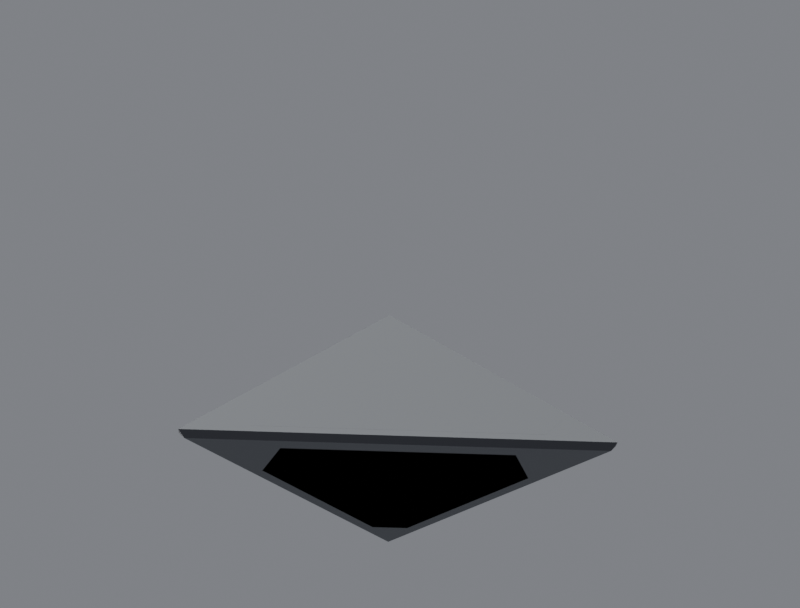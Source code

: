 # Source: R4B_Tetra.blend  (saved by Blender 5.3.31; exported with 4.5.12 LTS)
import bpy
from mathutils import Matrix  # noqa: F401  (used for matrix-valued properties, if any)

bpy.ops.wm.read_factory_settings(use_empty=True)
scene = bpy.context.scene
scene.name = 'Scene'

# ---- collections
col_r4b_tetra = bpy.data.collections.new('R4B_Tetra'); scene.collection.children.link(col_r4b_tetra)
col_r4b_tetra_lod1 = bpy.data.collections.new('R4B_Tetra_LOD1'); scene.collection.children.link(col_r4b_tetra_lod1)

# ---- materials (node trees are filled in below, after node groups)
mat_r4p_base = bpy.data.materials.new('R4P_Base')
mat_r4p_base.diffuse_color = (0.16, 0.17, 0.18, 1.0)
mat_r4p_base.roughness = 0.55
mat_r4p_base.metallic = 0.35
mat_r4p_secondary = bpy.data.materials.new('R4P_Secondary')
mat_r4p_secondary.diffuse_color = (0.035, 0.038, 0.045, 1.0)
mat_r4p_secondary.roughness = 0.45
mat_r4p_secondary.metallic = 0.55
mat_r4p_trim = bpy.data.materials.new('R4P_Trim')
mat_r4p_trim.diffuse_color = (0.035, 0.038, 0.045, 1.0)
mat_r4p_trim.roughness = 0.45
mat_r4p_trim.metallic = 0.55

# ---- material node trees
mat_r4p_base.use_nodes = True; mat_r4p_base.node_tree.nodes.clear()
_N = mat_r4p_base.node_tree.nodes; _L = mat_r4p_base.node_tree.links
n0 = _N.new('ShaderNodeBsdfPrincipled'); n0.name = 'Principled BSDF'; n0.location = (-200, 100)
n0.inputs[0].default_value = (0.16, 0.17, 0.18, 1.0)
n0.inputs[1].default_value = 0.35
n0.inputs[2].default_value = 0.55
n0.inputs[10].default_value = 0.005
n1 = _N.new('ShaderNodeOutputMaterial'); n1.name = 'Material Output'; n1.location = (200, 100)
_L.new(n0.outputs[0], n1.inputs[0])
n1.is_active_output = True
mat_r4p_secondary.use_nodes = True; mat_r4p_secondary.node_tree.nodes.clear()
_N = mat_r4p_secondary.node_tree.nodes; _L = mat_r4p_secondary.node_tree.links
n0 = _N.new('ShaderNodeBsdfPrincipled'); n0.name = 'Principled BSDF'; n0.location = (-200, 100)
n0.inputs[0].default_value = (0.035, 0.038, 0.045, 1.0)
n0.inputs[1].default_value = 0.55
n0.inputs[2].default_value = 0.45
n0.inputs[10].default_value = 0.005
n1 = _N.new('ShaderNodeOutputMaterial'); n1.name = 'Material Output'; n1.location = (200, 100)
_L.new(n0.outputs[0], n1.inputs[0])
n1.is_active_output = True
mat_r4p_trim.use_nodes = True; mat_r4p_trim.node_tree.nodes.clear()
_N = mat_r4p_trim.node_tree.nodes; _L = mat_r4p_trim.node_tree.links
n0 = _N.new('ShaderNodeBsdfPrincipled'); n0.name = 'Principled BSDF'; n0.location = (-200, 100)
n0.inputs[0].default_value = (0.035, 0.038, 0.045, 1.0)
n0.inputs[1].default_value = 0.55
n0.inputs[2].default_value = 0.45
n0.inputs[10].default_value = 0.005
n1 = _N.new('ShaderNodeOutputMaterial'); n1.name = 'Material Output'; n1.location = (200, 100)
_L.new(n0.outputs[0], n1.inputs[0])
n1.is_active_output = True

# ---- world
world_w = bpy.data.worlds.new('W'); scene.world = world_w
world_w.use_nodes = True; world_w.node_tree.nodes.clear()
_N = world_w.node_tree.nodes; _L = world_w.node_tree.links
n0 = _N.new('ShaderNodeBackground'); n0.name = 'Background'; n0.location = (-200, 100)
n0.inputs[0].default_value = (0.2, 0.21, 0.23, 1.0)
n0.inputs[1].default_value = 0.9
n1 = _N.new('ShaderNodeOutputWorld'); n1.name = 'World Output'; n1.location = (200, 100)
_L.new(n0.outputs[0], n1.inputs[0])
n1.is_active_output = True

# ---- cameras
cam_cam = bpy.data.cameras.new('Cam')
cam_cam.lens = 60.0

# ---- lights
light_key = bpy.data.lights.new('Key', 'SUN')
light_key.energy = 3.2
light_fill = bpy.data.lights.new('Fill', 'AREA')
light_fill.energy = 220.0
light_fill.size = 2.5
light_rim = bpy.data.lights.new('Rim', 'AREA')
light_rim.energy = 260.0
light_rim.size = 2.5

# ---- meshes
me_r4b_tetra = bpy.data.meshes.new('R4B_Tetra')
me_r4b_tetra.from_pydata([(-0.245, -0.2172, -0.255), (-0.231, -0.07476, -0.255), (-0.1542, -0.1066, -0.255), (-0.245, 0.245, -0.255), (-0.231, 0.186, -0.255), (-0.186, 0.231, -0.255), (0.07476, 0.231, -0.255), (0.2172, 0.245, -0.255), (0.1066, 0.1542, -0.255), (-0.228, -0.07476, -0.26), (-0.1563, -0.1045, -0.26), (-0.228, 0.186, -0.26), (-0.186, 0.228, -0.26), (0.07476, 0.228, -0.26), (0.1045, 0.1563, -0.26), (0.2172, 0.255, -0.245), (0.07476, 0.255, -0.231), (0.1066, 0.255, -0.1542), (-0.245, 0.255, -0.245), (-0.186, 0.255, -0.231), (-0.231, 0.255, -0.186), (-0.231, 0.255, 0.07476), (-0.245, 0.255, 0.2172), (-0.1542, 0.255, 0.1066), (0.07476, 0.26, -0.228), (0.1045, 0.26, -0.1563), (-0.186, 0.26, -0.228), (-0.228, 0.26, -0.186), (-0.228, 0.26, 0.07476), (-0.1563, 0.26, 0.1045), (-0.255, 0.245, -0.245), (-0.255, 0.186, -0.231), (-0.255, 0.231, -0.186), (-0.255, -0.07476, -0.231), (-0.255, -0.2172, -0.245), (-0.255, -0.1066, -0.1542), (-0.255, 0.245, 0.2172), (-0.255, 0.1542, 0.1066), (-0.255, 0.231, 0.07476), (-0.26, 0.186, -0.228), (-0.26, 0.228, -0.186), (-0.26, -0.07476, -0.228), (-0.26, -0.1045, -0.1563), (-0.26, 0.1563, 0.1045), (-0.26, 0.228, 0.07476), (-0.2468, -0.225, -0.2468), (-0.1803, -0.147, -0.2354), (-0.2354, -0.147, -0.1803), (0.225, 0.2468, -0.2468), (0.147, 0.1803, -0.2354), (0.147, 0.2354, -0.1803), (-0.1803, 0.2354, 0.147), (-0.2468, 0.2468, 0.225), (-0.2354, 0.1803, 0.147), (-0.1786, -0.1487, -0.2301), (-0.2301, -0.1487, -0.1786), (0.1487, 0.1786, -0.2301), (0.1487, 0.2301, -0.1786), (-0.1786, 0.2301, 0.1487), (-0.2301, 0.1786, 0.1487)], [], [(0, 1, 2), (0, 3, 1), (3, 4, 1), (3, 5, 4), (3, 6, 5), (3, 7, 6), (7, 8, 6), (7, 0, 8), (0, 2, 8), (2, 1, 9, 10), (1, 4, 11, 9), (4, 5, 12, 11), (5, 6, 13, 12), (6, 8, 14, 13), (8, 2, 10, 14), (10, 9, 11, 12, 13, 14), (15, 16, 17), (15, 18, 16), (18, 19, 16), (18, 20, 19), (18, 21, 20), (18, 22, 21), (22, 23, 21), (22, 17, 23), (22, 15, 17), (17, 16, 24, 25), (16, 19, 26, 24), (19, 20, 27, 26), (20, 21, 28, 27), (21, 23, 29, 28), (23, 17, 25, 29), (25, 24, 26, 27, 28, 29), (30, 31, 32), (30, 33, 31), (30, 34, 33), (34, 35, 33), (34, 36, 35), (36, 37, 35), (36, 38, 37), (36, 30, 38), (30, 32, 38), (32, 31, 39, 40), (31, 33, 41, 39), (33, 35, 42, 41), (35, 37, 43, 42), (37, 38, 44, 43), (38, 32, 40, 44), (40, 39, 41, 42, 43, 44), (45, 46, 47), (45, 48, 46), (48, 49, 46), (48, 50, 49), (48, 51, 50), (48, 52, 51), (52, 53, 51), (52, 45, 53), (45, 47, 53), (47, 46, 54, 55), (46, 49, 56, 54), (49, 50, 57, 56), (50, 51, 58, 57), (51, 53, 59, 58), (53, 47, 55, 59), (55, 54, 56, 57, 58, 59), (0, 34, 30, 3), (3, 18, 15, 7), (7, 48, 45, 0), (18, 30, 36, 22), (22, 52, 48, 15), (34, 45, 52, 36), (0, 45, 34), (3, 30, 18), (7, 15, 48), (22, 36, 52)])
me_r4b_tetra.polygons.foreach_set('use_smooth', [True] * 74)
me_r4b_tetra.polygons.foreach_set('material_index', [1, 1, 1, 1, 1, 1, 1, 1, 1, 2, 2, 2, 2, 2, 2, 0, 1, 1, 1, 1, 1, 1, 1, 1, 1, 2, 2, 2, 2, 2, 2, 0, 1, 1, 1, 1, 1, 1, 1, 1, 1, 2, 2, 2, 2, 2, 2, 0, 1, 1, 1, 1, 1, 1, 1, 1, 1, 2, 2, 2, 2, 2, 2, 0, 1, 1, 1, 1, 1, 1, 1, 1, 1, 1])
_k = set([(0, 3), (0, 7), (0, 34), (0, 45), (1, 2), (1, 4), (1, 9), (2, 8), (2, 10), (3, 7), (3, 18), (3, 30), (4, 5), (4, 11), (5, 6), (5, 12), (6, 8), (6, 13), (7, 15), (7, 48), (8, 14), (9, 10), (9, 11), (10, 14), (11, 12), (12, 13), (13, 14), (15, 18), (15, 22), (15, 48), (16, 17), (16, 19), (16, 24), (17, 23), (17, 25), (18, 22), (18, 30), (19, 20), (19, 26), (20, 21), (20, 27), (21, 23), (21, 28), (22, 36), (22, 52), (23, 29), (24, 25), (24, 26), (25, 29), (26, 27), (27, 28), (28, 29), (30, 34), (30, 36), (31, 32), (31, 33), (31, 39), (32, 38), (32, 40), (33, 35), (33, 41), (34, 36), (34, 45), (35, 37), (35, 42), (36, 52), (37, 38), (37, 43), (38, 44), (39, 40), (39, 41), (40, 44), (41, 42), (42, 43), (43, 44), (45, 48), (45, 52), (46, 47), (46, 49), (46, 54), (47, 53), (47, 55), (48, 52), (49, 50), (49, 56), (50, 51), (50, 57), (51, 53), (51, 58), (53, 59), (54, 55), (54, 56), (55, 59), (56, 57), (57, 58), (58, 59)])
me_r4b_tetra.attributes.new('sharp_edge', 'BOOLEAN', 'EDGE').data.foreach_set('value', [ (min(e.vertices), max(e.vertices)) in _k for e in me_r4b_tetra.edges])
_uv = me_r4b_tetra.uv_layers.new(name='UVMap')
_uv.uv.foreach_set('vector', [0.2828, 0.255, 0.4252, 0.269, 0.3934, 0.3458, 0.2828, 0.255, 0.745, 0.255, 0.4252, 0.269, 0.745, 0.255, 0.686, 0.269, 0.4252, 0.269, 0.745, 0.255, 0.731, 0.314, 0.686, 0.269, 0.745, 0.255, 0.731, 0.5748, 0.731, 0.314, 0.745, 0.255, 0.745, 0.7172, 0.731, 0.5748, 0.745, 0.7172, 0.6542, 0.6066, 0.731, 0.5748, 0.745, 0.7172, 0.2828, 0.255, 0.6542, 0.6066, 0.2828, 0.255, 0.3934, 0.3458, 0.6542, 0.6066, 0.3934, 0.3458, 0.4252, 0.269, 0.4252, 0.272, 0.3955, 0.3437, 0.4252, 0.269, 0.686, 0.269, 0.686, 0.272, 0.4252, 0.272, 0.686, 0.269, 0.731, 0.314, 0.728, 0.314, 0.686, 0.272, 0.731, 0.314, 0.731, 0.5748, 0.728, 0.5748, 0.728, 0.314, 0.731, 0.5748, 0.6542, 0.6066, 0.6563, 0.6045, 0.728, 0.5748, 0.6542, 0.6066, 0.3934, 0.3458, 0.3955, 0.3437, 0.6563, 0.6045, 0.3955, 0.3437, 0.4252, 0.272, 0.686, 0.272, 0.728, 0.314, 0.728, 0.5748, 0.6563, 0.6045, 0.2828, 0.255, 0.4252, 0.269, 0.3934, 0.3458, 0.2828, 0.255, 0.745, 0.255, 0.4252, 0.269, 0.745, 0.255, 0.686, 0.269, 0.4252, 0.269, 0.745, 0.255, 0.731, 0.314, 0.686, 0.269, 0.745, 0.255, 0.731, 0.5748, 0.731, 0.314, 0.745, 0.255, 0.745, 0.7172, 0.731, 0.5748, 0.745, 0.7172, 0.6542, 0.6066, 0.731, 0.5748, 0.745, 0.7172, 0.3934, 0.3458, 0.6542, 0.6066, 0.745, 0.7172, 0.2828, 0.255, 0.3934, 0.3458, 0.3934, 0.3458, 0.4252, 0.269, 0.4252, 0.272, 0.3955, 0.3437, 0.4252, 0.269, 0.686, 0.269, 0.686, 0.272, 0.4252, 0.272, 0.686, 0.269, 0.731, 0.314, 0.728, 0.314, 0.686, 0.272, 0.731, 0.314, 0.731, 0.5748, 0.728, 0.5748, 0.728, 0.314, 0.731, 0.5748, 0.6542, 0.6066, 0.6563, 0.6045, 0.728, 0.5748, 0.6542, 0.6066, 0.3934, 0.3458, 0.3955, 0.3437, 0.6563, 0.6045, 0.3955, 0.3437, 0.4252, 0.272, 0.686, 0.272, 0.728, 0.314, 0.728, 0.5748, 0.6563, 0.6045, 0.255, 0.255, 0.314, 0.269, 0.269, 0.314, 0.255, 0.255, 0.5748, 0.269, 0.314, 0.269, 0.255, 0.255, 0.7172, 0.255, 0.5748, 0.269, 0.7172, 0.255, 0.6066, 0.3458, 0.5748, 0.269, 0.7172, 0.255, 0.255, 0.7172, 0.6066, 0.3458, 0.255, 0.7172, 0.3458, 0.6066, 0.6066, 0.3458, 0.255, 0.7172, 0.269, 0.5748, 0.3458, 0.6066, 0.255, 0.7172, 0.255, 0.255, 0.269, 0.5748, 0.255, 0.255, 0.269, 0.314, 0.269, 0.5748, 0.269, 0.314, 0.314, 0.269, 0.314, 0.272, 0.272, 0.314, 0.314, 0.269, 0.5748, 0.269, 0.5748, 0.272, 0.314, 0.272, 0.5748, 0.269, 0.6066, 0.3458, 0.6045, 0.3437, 0.5748, 0.272, 0.6066, 0.3458, 0.3458, 0.6066, 0.3437, 0.6045, 0.6045, 0.3437, 0.3458, 0.6066, 0.269, 0.5748, 0.272, 0.5748, 0.3437, 0.6045, 0.269, 0.5748, 0.269, 0.314, 0.272, 0.314, 0.272, 0.5748, 0.272, 0.314, 0.314, 0.272, 0.5748, 0.272, 0.6045, 0.3437, 0.3437, 0.6045, 0.272, 0.5748, 0.1664, 0.3074, 0.2685, 0.3214, 0.2296, 0.3889, 0.1664, 0.3074, 0.8336, 0.3074, 0.2685, 0.3214, 0.8336, 0.3074, 0.7315, 0.3214, 0.2685, 0.3214, 0.8336, 0.3074, 0.7704, 0.3889, 0.7315, 0.3214, 0.8336, 0.3074, 0.539, 0.7898, 0.7704, 0.3889, 0.8336, 0.3074, 0.5, 0.8853, 0.539, 0.7898, 0.5, 0.8853, 0.461, 0.7898, 0.539, 0.7898, 0.5, 0.8853, 0.1664, 0.3074, 0.461, 0.7898, 0.1664, 0.3074, 0.2296, 0.3889, 0.461, 0.7898, 0.2296, 0.3889, 0.2685, 0.3214, 0.2685, 0.3244, 0.2322, 0.3874, 0.2685, 0.3214, 0.7315, 0.3214, 0.7315, 0.3244, 0.2685, 0.3244, 0.7315, 0.3214, 0.7704, 0.3889, 0.7678, 0.3874, 0.7315, 0.3244, 0.7704, 0.3889, 0.539, 0.7898, 0.5364, 0.7883, 0.7678, 0.3874, 0.539, 0.7898, 0.461, 0.7898, 0.4636, 0.7883, 0.5364, 0.7883, 0.461, 0.7898, 0.2296, 0.3889, 0.2322, 0.3874, 0.4636, 0.7883, 0.2322, 0.3874, 0.2685, 0.3244, 0.7315, 0.3244, 0.7678, 0.3874, 0.5364, 0.7883, 0.4636, 0.7883, 0.2828, 0.255, 0.2828, 0.245, 0.745, 0.245, 0.745, 0.255, 0.745, 0.255, 0.755, 0.255, 0.755, 0.7172, 0.745, 0.7172, 0.745, 0.7172, 0.7468, 0.725, 0.275, 0.2532, 0.2828, 0.255, 0.745, 0.255, 0.755, 0.255, 0.755, 0.7172, 0.745, 0.7172, 0.745, 0.7172, 0.7468, 0.725, 0.275, 0.2532, 0.2828, 0.255, 0.7172, 0.255, 0.725, 0.2532, 0.2532, 0.725, 0.255, 0.7172, 0.2828, 0.255, 0.275, 0.2532, 0.2828, 0.245, 0.745, 0.255, 0.745, 0.245, 0.755, 0.255, 0.745, 0.7172, 0.755, 0.7172, 0.7468, 0.725, 0.745, 0.7172, 0.755, 0.7172, 0.7468, 0.725])
me_r4b_tetra.materials.append(mat_r4p_base)
me_r4b_tetra.materials.append(mat_r4p_secondary)
me_r4b_tetra.materials.append(mat_r4p_trim)
me_r4b_tetra.update()
me_r4b_tetra.normals_split_custom_set([tuple(v) for v in zip(*[iter([-1.228e-07, 0.0, -1.0, -4.832e-08, 0.0, -1.0, -4.832e-08, 0.0, -1.0, -1.228e-07, 0.0, -1.0, 0.0, 0.0, -1.0, -4.832e-08, 0.0, -1.0, 0.0, 0.0, -1.0, 0.0, 0.0, -1.0, -4.832e-08, 0.0, -1.0, 0.0, 0.0, -1.0, 0.0, 0.0, -1.0, 0.0, 0.0, -1.0, 0.0, 0.0, -1.0, 0.0, 0.0, -1.0, 0.0, 0.0, -1.0, 0.0, 0.0, -1.0, 0.0, 0.0, -1.0, 0.0, 0.0, -1.0, 0.0, 0.0, -1.0, 0.0, 0.0, -1.0, 0.0, 0.0, -1.0, 0.0, 0.0, -1.0, -1.228e-07, 0.0, -1.0, 0.0, 0.0, -1.0, -1.228e-07, 0.0, -1.0, -4.832e-08, 0.0, -1.0, 0.0, 0.0, -1.0, -0.373, -0.9004, -0.2238, -0.373, -0.9004, -0.2238, -0.373, -0.9004, -0.2238, -0.373, -0.9004, -0.2238, -0.8575, 0.0, -0.5145, -0.8575, 0.0, -0.5145, -0.8575, 0.0, -0.5145, -0.8575, 0.0, -0.5145, -0.6509, 0.6509, -0.3906, -0.6509, 0.6509, -0.3906, -0.6509, 0.6509, -0.3906, -0.6509, 0.6509, -0.3906, 0.0, 0.8575, -0.5145, 0.0, 0.8575, -0.5145, 0.0, 0.8575, -0.5145, 0.0, 0.8575, -0.5145, 0.9004, 0.373, -0.2238, 0.9004, 0.373, -0.2238, 0.9004, 0.373, -0.2238, 0.9004, 0.373, -0.2238, 0.6063, -0.6063, -0.5145, 0.6063, -0.6063, -0.5145, 0.6063, -0.6063, -0.5145, 0.6063, -0.6063, -0.5145, 0.0, 0.0, -1.0, 0.0, 0.0, -1.0, 0.0, 0.0, -1.0, 0.0, 0.0, -1.0, 0.0, 0.0, -1.0, 0.0, 0.0, -1.0, 0.0, 1.0, -1.228e-07, 0.0, 1.0, -4.832e-08, 0.0, 1.0, -4.832e-08, 0.0, 1.0, -1.228e-07, 0.0, 1.0, 0.0, 0.0, 1.0, -4.832e-08, 0.0, 1.0, 0.0, 0.0, 1.0, 0.0, 0.0, 1.0, -4.832e-08, 0.0, 1.0, 0.0, 0.0, 1.0, 0.0, 0.0, 1.0, 0.0, 0.0, 1.0, 0.0, 0.0, 1.0, 0.0, 0.0, 1.0, 0.0, 0.0, 1.0, 0.0, 0.0, 1.0, 0.0, 0.0, 1.0, 0.0, 0.0, 1.0, 0.0, 0.0, 1.0, 0.0, 0.0, 1.0, 0.0, 0.0, 1.0, 0.0, 0.0, 1.0, -4.832e-08, 0.0, 1.0, 0.0, 0.0, 1.0, 0.0, 0.0, 1.0, -1.228e-07, 0.0, 1.0, -4.832e-08, 0.9004, 0.2238, -0.373, 0.9004, 0.2238, -0.373, 0.9004, 0.2238, -0.373, 0.9004, 0.2238, -0.373, 0.0, 0.5145, -0.8575, 0.0, 0.5145, -0.8575, 0.0, 0.5145, -0.8575, 0.0, 0.5145, -0.8575, -0.6509, 0.3906, -0.6509, -0.6509, 0.3906, -0.6509, -0.6509, 0.3906, -0.6509, -0.6509, 0.3906, -0.6509, -0.8575, 0.5145, 0.0, -0.8575, 0.5145, 0.0, -0.8575, 0.5145, 0.0, -0.8575, 0.5145, 0.0, -0.373, 0.2238, 0.9004, -0.373, 0.2238, 0.9004, -0.373, 0.2238, 0.9004, -0.373, 0.2238, 0.9004, 0.6063, 0.5145, 0.6063, 0.6063, 0.5145, 0.6063, 0.6063, 0.5145, 0.6063, 0.6063, 0.5145, 0.6063, 0.0, 1.0, 0.0, 0.0, 1.0, 0.0, 0.0, 1.0, 0.0, 0.0, 1.0, 0.0, 0.0, 1.0, 0.0, 0.0, 1.0, 0.0, -1.0, 0.0, 0.0, -1.0, 0.0, 0.0, -1.0, 0.0, 0.0, -1.0, 0.0, 0.0, -1.0, 0.0, 0.0, -1.0, 0.0, 0.0, -1.0, 0.0, 0.0, -1.0, 0.0, 0.0, -1.0, 0.0, 0.0, -1.0, 0.0, 0.0, -1.0, 0.0, 0.0, -1.0, 0.0, 0.0, -1.0, 0.0, 0.0, -1.0, 1.228e-07, 0.0, -1.0, 0.0, 0.0, -1.0, 1.228e-07, 0.0, -1.0, 4.832e-08, 0.0, -1.0, 0.0, 0.0, -1.0, 1.228e-07, 0.0, -1.0, 4.832e-08, 0.0, -1.0, 4.832e-08, 0.0, -1.0, 1.228e-07, 0.0, -1.0, 0.0, 0.0, -1.0, 4.832e-08, 0.0, -1.0, 0.0, 0.0, -1.0, 0.0, 0.0, -1.0, 4.832e-08, 0.0, -0.3906, 0.6509, -0.6509, -0.3906, 0.6509, -0.6509, -0.3906, 0.6509, -0.6509, -0.3906, 0.6509, -0.6509, -0.5145, 0.0, -0.8575, -0.5145, 0.0, -0.8575, -0.5145, 0.0, -0.8575, -0.5145, 0.0, -0.8575, -0.2238, -0.9004, -0.373, -0.2238, -0.9004, -0.373, -0.2238, -0.9004, -0.373, -0.2238, -0.9004, -0.373, -0.5145, -0.6063, 0.6063, -0.5145, -0.6063, 0.6063, -0.5145, -0.6063, 0.6063, -0.5145, -0.6063, 0.6063, -0.2238, 0.373, 0.9004, -0.2238, 0.373, 0.9004, -0.2238, 0.373, 0.9004, -0.2238, 0.373, 0.9004, -0.5145, 0.8575, 0.0, -0.5145, 0.8575, 0.0, -0.5145, 0.8575, 0.0, -0.5145, 0.8575, 0.0, -1.0, 6.334e-08, 0.0, -1.0, 6.334e-08, 0.0, -1.0, 6.334e-08, 0.0, -1.0, 6.334e-08, 0.0, -1.0, 6.334e-08, 0.0, -1.0, 6.334e-08, 0.0, 0.5774, -0.5773, 0.5774, 0.5773, -0.5773, 0.5774, 0.5774, -0.5774, 0.5773, 0.5774, -0.5773, 0.5774, 0.5773, -0.5774, 0.5774, 0.5773, -0.5773, 0.5774, 0.5773, -0.5774, 0.5774, 0.5774, -0.5773, 0.5774, 0.5773, -0.5773, 0.5774, 0.5773, -0.5774, 0.5774, 0.5773, -0.5774, 0.5773, 0.5774, -0.5773, 0.5774, 0.5773, -0.5774, 0.5774, 0.5773, -0.5774, 0.5773, 0.5773, -0.5774, 0.5773, 0.5773, -0.5774, 0.5774, 0.5774, -0.5774, 0.5773, 0.5773, -0.5774, 0.5773, 0.5774, -0.5774, 0.5773, 0.5774, -0.5773, 0.5773, 0.5773, -0.5774, 0.5773, 0.5774, -0.5774, 0.5773, 0.5774, -0.5773, 0.5774, 0.5774, -0.5773, 0.5773, 0.5774, -0.5773, 0.5774, 0.5774, -0.5774, 0.5773, 0.5774, -0.5773, 0.5773, -0.2251, -0.948, -0.2251, -0.2251, -0.948, -0.2251, -0.2251, -0.948, -0.2251, -0.2251, -0.948, -0.2251, 0.6471, -0.6471, -0.4031, 0.6471, -0.6471, -0.4031, 0.6471, -0.6471, -0.4031, 0.6471, -0.6471, -0.4031, 0.948, 0.2251, -0.2251, 0.948, 0.2251, -0.2251, 0.948, 0.2251, -0.2251, 0.948, 0.2251, -0.2251, 0.6471, 0.4031, 0.6471, 0.6471, 0.4031, 0.6471, 0.6471, 0.4031, 0.6471, 0.6471, 0.4031, 0.6471, -0.2251, 0.2251, 0.948, -0.2251, 0.2251, 0.948, -0.2251, 0.2251, 0.948, -0.2251, 0.2251, 0.948, -0.4031, -0.6471, 0.6471, -0.4031, -0.6471, 0.6471, -0.4031, -0.6471, 0.6471, -0.4031, -0.6471, 0.6471, 0.5774, -0.5774, 0.5774, 0.5774, -0.5774, 0.5774, 0.5774, -0.5774, 0.5774, 0.5774, -0.5774, 0.5774, 0.5774, -0.5774, 0.5774, 0.5774, -0.5774, 0.5774, -0.7071, 0.0, -0.7071, -0.7071, 0.0, -0.7071, -0.7071, 0.0, -0.7071, -0.7071, 0.0, -0.7071, 0.0, 0.7071, -0.7071, 0.0, 0.7071, -0.7071, 0.0, 0.7071, -0.7071, 0.0, 0.7071, -0.7071, 0.628, -0.628, -0.4597, 0.628, -0.628, -0.4597, 0.628, -0.628, -0.4597, 0.628, -0.628, -0.4597, -0.7071, 0.7071, 0.0, -0.7071, 0.7071, 0.0, -0.7071, 0.7071, 0.0, -0.7071, 0.7071, 0.0, 0.628, 0.4597, 0.628, 0.628, 0.4597, 0.628, 0.628, 0.4597, 0.628, 0.628, 0.4597, 0.628, -0.4597, -0.628, 0.628, -0.4597, -0.628, 0.628, -0.4597, -0.628, 0.628, -0.4597, -0.628, 0.628, -0.5086, -0.6947, -0.5086, -0.5086, -0.6947, -0.5086, -0.5086, -0.6947, -0.5086, -0.5774, 0.5774, -0.5774, -0.5774, 0.5774, -0.5774, -0.5774, 0.5774, -0.5774, 0.6947, 0.5086, -0.5086, 0.6947, 0.5086, -0.5086, 0.6947, 0.5086, -0.5086, -0.5086, 0.5086, 0.6947, -0.5086, 0.5086, 0.6947, -0.5086, 0.5086, 0.6947])] * 3)])
me_r4b_tetra_lod1 = bpy.data.meshes.new('R4B_Tetra_LOD1')
me_r4b_tetra_lod1.from_pydata([(-0.245, -0.2238, -0.26), (-0.245, 0.245, -0.26), (0.2238, 0.245, -0.26), (0.2238, 0.26, -0.245), (-0.245, 0.26, -0.245), (-0.245, 0.26, 0.2238), (-0.26, 0.245, -0.245), (-0.26, -0.2238, -0.245), (-0.26, 0.245, 0.2238), (-0.2478, -0.2355, -0.2478), (0.2355, 0.2478, -0.2478), (-0.2478, 0.2478, 0.2355)], [], [(0, 1, 2), (3, 4, 5), (6, 7, 8), (9, 10, 11), (0, 7, 6, 1), (1, 4, 3, 2), (2, 10, 9, 0), (4, 6, 8, 5), (5, 11, 10, 3), (7, 9, 11, 8), (0, 9, 7), (1, 6, 4), (2, 3, 10), (5, 8, 11)])
me_r4b_tetra_lod1.polygons.foreach_set('use_smooth', [True] * 14)
me_r4b_tetra_lod1.polygons.foreach_set('material_index', [0, 0, 0, 0, 1, 1, 1, 1, 1, 1, 1, 1, 1, 1])
_k = set([(0, 1), (0, 2), (0, 7), (0, 9), (1, 2), (1, 4), (1, 6), (2, 3), (2, 10), (3, 4), (3, 5), (3, 10), (4, 5), (4, 6), (5, 8), (5, 11), (6, 7), (6, 8), (7, 8), (7, 9), (8, 11), (9, 10), (9, 11), (10, 11)])
me_r4b_tetra_lod1.attributes.new('sharp_edge', 'BOOLEAN', 'EDGE').data.foreach_set('value', [ (min(e.vertices), max(e.vertices)) in _k for e in me_r4b_tetra_lod1.edges])
_uv = me_r4b_tetra_lod1.uv_layers.new(name='UVMap')
_uv.uv.foreach_set('vector', [0.2762, 0.255, 0.745, 0.255, 0.745, 0.7238, 0.2762, 0.255, 0.745, 0.255, 0.745, 0.7238, 0.255, 0.255, 0.7238, 0.255, 0.255, 0.7238, 0.1583, 0.3027, 0.8417, 0.3027, 0.5, 0.8946, 0.2762, 0.255, 0.2762, 0.24, 0.745, 0.24, 0.745, 0.255, 0.745, 0.255, 0.76, 0.255, 0.76, 0.7238, 0.745, 0.7238, 0.745, 0.7238, 0.7478, 0.7355, 0.2645, 0.2522, 0.2762, 0.255, 0.745, 0.255, 0.76, 0.255, 0.76, 0.7238, 0.745, 0.7238, 0.745, 0.7238, 0.7478, 0.7355, 0.2645, 0.2522, 0.2762, 0.255, 0.7238, 0.255, 0.7355, 0.2522, 0.2522, 0.7355, 0.255, 0.7238, 0.2762, 0.255, 0.2645, 0.2522, 0.2762, 0.24, 0.745, 0.255, 0.745, 0.24, 0.76, 0.255, 0.745, 0.7238, 0.76, 0.7238, 0.7478, 0.7355, 0.745, 0.7238, 0.76, 0.7238, 0.7478, 0.7355])
me_r4b_tetra_lod1.materials.append(mat_r4p_base)
me_r4b_tetra_lod1.materials.append(mat_r4p_secondary)
me_r4b_tetra_lod1.update()
me_r4b_tetra_lod1.normals_split_custom_set([tuple(v) for v in zip(*[iter([0.0, 0.0, -1.0, 0.0, 0.0, -1.0, 0.0, 0.0, -1.0, 0.0, 1.0, 0.0, 0.0, 1.0, 0.0, 0.0, 1.0, 0.0, -1.0, 0.0, 0.0, -1.0, 0.0, 0.0, -1.0, 0.0, 0.0, 0.5774, -0.5774, 0.5774, 0.5774, -0.5774, 0.5774, 0.5774, -0.5774, 0.5774, -0.7071, 0.0, -0.7071, -0.7071, 0.0, -0.7071, -0.7071, 0.0, -0.7071, -0.7071, 0.0, -0.7071, 0.0, 0.7071, -0.7071, 0.0, 0.7071, -0.7071, 0.0, 0.7071, -0.7071, 0.0, 0.7071, -0.7071, 0.628, -0.628, -0.4597, 0.628, -0.628, -0.4597, 0.628, -0.628, -0.4597, 0.628, -0.628, -0.4597, -0.7071, 0.7071, 0.0, -0.7071, 0.7071, 0.0, -0.7071, 0.7071, 0.0, -0.7071, 0.7071, 0.0, 0.628, 0.4597, 0.628, 0.628, 0.4597, 0.628, 0.628, 0.4597, 0.628, 0.628, 0.4597, 0.628, -0.4597, -0.628, 0.628, -0.4597, -0.628, 0.628, -0.4597, -0.628, 0.628, -0.4597, -0.628, 0.628, -0.5086, -0.6947, -0.5086, -0.5086, -0.6947, -0.5086, -0.5086, -0.6947, -0.5086, -0.5774, 0.5774, -0.5774, -0.5774, 0.5774, -0.5774, -0.5774, 0.5774, -0.5774, 0.6947, 0.5086, -0.5086, 0.6947, 0.5086, -0.5086, 0.6947, 0.5086, -0.5086, -0.5086, 0.5086, 0.6947, -0.5086, 0.5086, 0.6947, -0.5086, 0.5086, 0.6947])] * 3)])

# ---- objects
ob_key = bpy.data.objects.new('Key', light_key)
ob_fill = bpy.data.objects.new('Fill', light_fill)
ob_rim = bpy.data.objects.new('Rim', light_rim)
ob_cam = bpy.data.objects.new('Cam', cam_cam)
ob_r4b_tetra = bpy.data.objects.new('R4B_Tetra', me_r4b_tetra)
ob_r4b_tetra_root = bpy.data.objects.new('R4B_Tetra_ROOT', None)
ob_port_down_000_part = bpy.data.objects.new('Port_down_000_part', None)
ob_port_back_000_part = bpy.data.objects.new('Port_back_000_part', None)
ob_port_left_000_part = bpy.data.objects.new('Port_left_000_part', None)
ob_socket_mount = bpy.data.objects.new('Socket_Mount', None)
ob_r4b_tetra_lod1 = bpy.data.objects.new('R4B_Tetra_LOD1', me_r4b_tetra_lod1)

# ---- transforms, parenting, visibility, modifiers, constraints
ob_key.location = (2.0, -2.0, 3.0)
ob_key.rotation_euler = (0.8727, 0.0, 0.6109)
ob_fill.location = (-3.0, -1.5, 1.5)
ob_fill.rotation_euler = (1.222, 0.0, -1.134)
ob_rim.location = (0.5, 3.5, 2.2)
ob_rim.rotation_euler = (-1.047, 0.0, 3.142)
ob_cam.location = (1.177, -1.324, -1.324)
ob_cam.rotation_euler = (2.213, 6.095e-08, 0.7266)
ob_r4b_tetra.parent = ob_r4b_tetra_root
ob_r4b_tetra.location = (0.0, 0.0, 0.0)
ob_r4b_tetra_root.location = (0.0, 0.0, 0.0)
ob_r4b_tetra_root.empty_display_size = 0.1
ob_port_down_000_part.parent = ob_r4b_tetra_root
ob_port_down_000_part.location = (-0.13, 0.13, -0.26)
ob_port_down_000_part.rotation_euler = (8.742e-08, 3.142, -8.742e-08)
ob_port_down_000_part.empty_display_type = 'SINGLE_ARROW'
ob_port_down_000_part.empty_display_size = 0.06
ob_port_back_000_part.parent = ob_r4b_tetra_root
ob_port_back_000_part.location = (-0.13, 0.26, -0.13)
ob_port_back_000_part.rotation_euler = (-1.571, -3.142, -0.0)
ob_port_back_000_part.empty_display_type = 'SINGLE_ARROW'
ob_port_back_000_part.empty_display_size = 0.06
ob_port_left_000_part.parent = ob_r4b_tetra_root
ob_port_left_000_part.location = (-0.26, 0.13, -0.13)
ob_port_left_000_part.rotation_euler = (1.571, -0.0, -1.571)
ob_port_left_000_part.empty_display_type = 'SINGLE_ARROW'
ob_port_left_000_part.empty_display_size = 0.06
ob_socket_mount.parent = ob_r4b_tetra_root
ob_socket_mount.location = (0.0, 0.0, -0.26)
ob_socket_mount.rotation_euler = (3.142, 0.0, 0.0)
ob_socket_mount.empty_display_type = 'SINGLE_ARROW'
ob_socket_mount.empty_display_size = 0.08
ob_r4b_tetra_lod1.parent = ob_r4b_tetra_root
ob_r4b_tetra_lod1.location = (0.0, 0.0, 0.0)

# ---- collection membership
scene.collection.objects.link(ob_key)
scene.collection.objects.link(ob_fill)
scene.collection.objects.link(ob_rim)
scene.collection.objects.link(ob_cam)
col_r4b_tetra.objects.link(ob_r4b_tetra)
col_r4b_tetra.objects.link(ob_r4b_tetra_root)
col_r4b_tetra.objects.link(ob_port_down_000_part)
col_r4b_tetra.objects.link(ob_port_back_000_part)
col_r4b_tetra.objects.link(ob_port_left_000_part)
col_r4b_tetra.objects.link(ob_socket_mount)
col_r4b_tetra_lod1.objects.link(ob_r4b_tetra_lod1)

# ---- scene / render settings (as saved in the file)
scene.camera = ob_cam
scene.frame_start = 1; scene.frame_end = 250; scene.frame_set(1)
scene.render.engine = 'BLENDER_EEVEE_NEXT'
scene.render.image_settings.file_format = 'JPEG'
scene.render.image_settings.color_mode = 'RGB'
scene.render.resolution_x = 1000
scene.render.resolution_y = 760
scene.render.bake_bias = 0.0
scene.render.bake_samples = 0
scene.render.compositor_device = 'GPU'
scene.eevee.use_volume_custom_range = False
scene.eevee.fast_gi_thickness_near = 0.1
scene.eevee.fast_gi_thickness_far = 0.0
scene.eevee.ray_tracing_options.screen_trace_thickness = 0.1
scene.view_settings.view_transform = 'Filmic'
bpy.context.view_layer.update()
